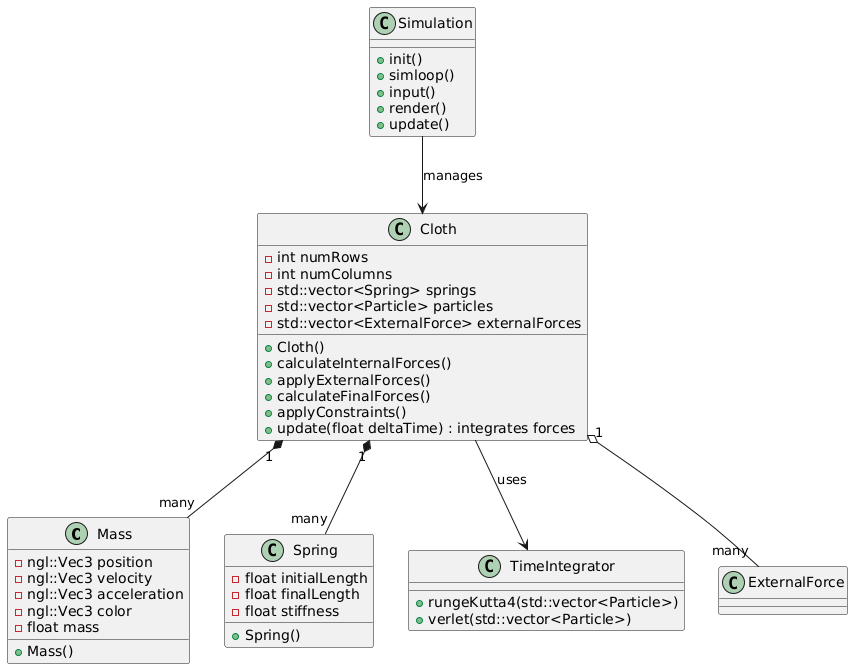

The diagram above was rendered by PlantUML. Its source (embedded in the PNG):
@startuml
class Mass{
    - ngl::Vec3 position
    - ngl::Vec3 velocity
    - ngl::Vec3 acceleration
    - ngl::Vec3 color
    - float mass
    + Mass()
}

class Spring {
    - float initialLength
    - float finalLength
    - float stiffness
    + Spring()
}

class Cloth {
    - int numRows
    - int numColumns
    - std::vector<Spring> springs
    - std::vector<Particle> particles
    - std::vector<ExternalForce> externalForces
    + Cloth()
    + calculateInternalForces()
    + applyExternalForces()
    + calculateFinalForces()
    + applyConstraints()
    + update(float deltaTime) : integrates forces
}

class TimeIntegrator {
    + rungeKutta4(std::vector<Particle>)
    + verlet(std::vector<Particle>)
}

class Simulation {
    + init()
    + simloop()
    + input()
    + render()
    + update()
}

Cloth "1" *-- "many" Mass
Cloth "1" *-- "many" Spring
Cloth "1" o-- "many" ExternalForce
Simulation --> Cloth : manages
Cloth --> TimeIntegrator : uses
@enduml